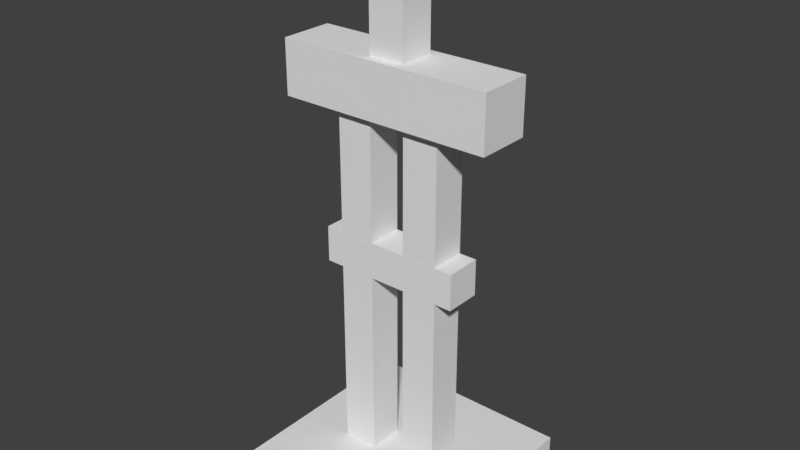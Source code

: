 # Source: armorstand.blend  (saved by Blender 2.78.0; exported with 4.5.12 LTS)
import bpy
from mathutils import Matrix  # noqa: F401  (used for matrix-valued properties, if any)

bpy.ops.wm.read_factory_settings(use_empty=True)
scene = bpy.context.scene
scene.name = 'Scene'

# ---- collections
col_collection_1 = bpy.data.collections.new('Collection 1'); scene.collection.children.link(col_collection_1)

# ---- world
world_world = bpy.data.worlds.new('World'); scene.world = world_world
world_world.color = (0.05088, 0.05088, 0.05088)
world_world.use_sun_shadow = False
world_world.sun_shadow_jitter_overblur = 0.0
world_world.cycles.sampling_method = 'MANUAL'

# ---- meshes
me_cube_011 = bpy.data.meshes.new('Cube.011')
me_cube_011.from_pydata([(-1.0, -1.0, -1.0), (-1.0, -1.0, 1.0), (-1.0, 1.0, -1.0), (-1.0, 1.0, 1.0), (1.0, -1.0, -1.0), (1.0, -1.0, 1.0), (1.0, 1.0, -1.0), (1.0, 1.0, 1.0)], [], [(0, 1, 3, 2), (2, 3, 7, 6), (6, 7, 5, 4), (4, 5, 1, 0), (2, 6, 4, 0), (7, 3, 1, 5)])
_uv = me_cube_011.uv_layers.new(name='UVMap')
_uv.uv.foreach_set('vector', [0.1875, 0.2969, 0.1875, 0.3125, 0.0, 0.3125, 0.0, 0.2969, 0.75, 0.2969, 0.75, 0.3125, 0.5625, 0.3125, 0.5625, 0.2969, 0.5625, 0.2969, 0.5625, 0.3125, 0.375, 0.3125, 0.375, 0.2969, 0.375, 0.2969, 0.375, 0.3125, 0.1875, 0.3125, 0.1875, 0.2969, 0.5625, 0.5, 0.375, 0.5, 0.375, 0.3125, 0.5625, 0.3125, 0.375, 0.5, 0.1875, 0.5, 0.1875, 0.3125, 0.375, 0.3125])
me_cube_011.use_remesh_preserve_volume = False
me_cube_011.use_remesh_preserve_attributes = False
me_cube_011.use_mirror_vertex_groups = False
me_cube_011.update()
me_cube_010 = bpy.data.meshes.new('Cube.010')
me_cube_010.from_pydata([(-1.0, -1.0, -1.0), (-1.0, -1.0, 1.0), (-1.0, 1.0, -1.0), (-1.0, 1.0, 1.0), (1.0, -1.0, -1.0), (1.0, -1.0, 1.0), (1.0, 1.0, -1.0), (1.0, 1.0, 1.0)], [], [(0, 1, 3, 2), (2, 3, 7, 6), (6, 7, 5, 4), (4, 5, 1, 0), (2, 6, 4, 0), (7, 3, 1, 5)])
_uv = me_cube_010.uv_layers.new(name='UVMap')
_uv.uv.foreach_set('vector', [0.03125, 0.1875, 0.03125, 0.2188, 0.0, 0.2188, 0.0, 0.1875, 0.3125, 0.1875, 0.3125, 0.2188, 0.1875, 0.2188, 0.1875, 0.1875, 0.1875, 0.1875, 0.1875, 0.2188, 0.1562, 0.2188, 0.1562, 0.1875, 0.1562, 0.1875, 0.1562, 0.2188, 0.03125, 0.2188, 0.03125, 0.1875, 0.2812, 0.25, 0.1562, 0.25, 0.1562, 0.2188, 0.2812, 0.2188, 0.1562, 0.25, 0.03125, 0.25, 0.03125, 0.2188, 0.1562, 0.2188])
me_cube_010.use_remesh_preserve_volume = False
me_cube_010.use_remesh_preserve_attributes = False
me_cube_010.use_mirror_vertex_groups = False
me_cube_010.update()
me_cube_009 = bpy.data.meshes.new('Cube.009')
me_cube_009.from_pydata([(-1.0, -1.0, -1.0), (-1.0, -1.0, 1.0), (-1.0, 1.0, -1.0), (-1.0, 1.0, 1.0), (1.0, -1.0, -1.0), (1.0, -1.0, 1.0), (1.0, 1.0, -1.0), (1.0, 1.0, 1.0)], [], [(0, 1, 3, 2), (2, 3, 7, 6), (6, 7, 5, 4), (4, 5, 1, 0), (2, 6, 4, 0), (7, 3, 1, 5)])
_uv = me_cube_009.uv_layers.new(name='UVMap')
_uv.uv.foreach_set('vector', [0.2812, 0.5, 0.2812, 0.5469, 0.2344, 0.5469, 0.2344, 0.5, 0.4688, 0.5, 0.4688, 0.5469, 0.2812, 0.5469, 0.2812, 0.5, 0.04688, 0.5, 0.04688, 0.5469, 0.0, 0.5469, 0.0, 0.5, 0.2344, 0.5, 0.2344, 0.5469, 0.04688, 0.5469, 0.04688, 0.5, 0.4219, 0.5938, 0.2344, 0.5938, 0.2344, 0.5469, 0.4219, 0.5469, 0.2344, 0.5938, 0.04688, 0.5938, 0.04688, 0.5469, 0.2344, 0.5469])
me_cube_009.use_remesh_preserve_volume = False
me_cube_009.use_remesh_preserve_attributes = False
me_cube_009.use_mirror_vertex_groups = False
me_cube_009.update()
me_cube_005 = bpy.data.meshes.new('Cube.005')
me_cube_005.from_pydata([(-1.0, -1.0, -1.0), (-1.0, -1.0, 1.0), (-1.0, 1.0, -1.0), (-1.0, 1.0, 1.0), (1.0, -1.0, -1.0), (1.0, -1.0, 1.0), (1.0, 1.0, -1.0), (1.0, 1.0, 1.0)], [], [(0, 1, 3, 2), (2, 3, 7, 6), (6, 7, 5, 4), (4, 5, 1, 0), (2, 6, 4, 0), (7, 3, 1, 5)])
_uv = me_cube_005.uv_layers.new(name='UVMap')
_uv.uv.foreach_set('vector', [0.6875, 0.5469, 0.6875, 0.7188, 0.7188, 0.7188, 0.7188, 0.5469, 0.7188, 0.5469, 0.7188, 0.7188, 0.75, 0.7188, 0.75, 0.5469, 0.625, 0.5469, 0.625, 0.7188, 0.6562, 0.7188, 0.6562, 0.5469, 0.6562, 0.5469, 0.6562, 0.7188, 0.6875, 0.7188, 0.6875, 0.5469, 0.7188, 0.75, 0.6875, 0.75, 0.6875, 0.7188, 0.7188, 0.7188, 0.6875, 0.75, 0.6562, 0.75, 0.6562, 0.7188, 0.6875, 0.7188])
me_cube_005.use_remesh_preserve_volume = False
me_cube_005.use_remesh_preserve_attributes = False
me_cube_005.use_mirror_vertex_groups = False
me_cube_005.update()
me_cube_004 = bpy.data.meshes.new('Cube.004')
me_cube_004.from_pydata([(-1.0, -1.0, -1.0), (-1.0, -1.0, 1.0), (-1.0, 1.0, -1.0), (-1.0, 1.0, 1.0), (1.0, -1.0, -1.0), (1.0, -1.0, 1.0), (1.0, 1.0, -1.0), (1.0, 1.0, 1.0)], [], [(0, 1, 3, 2), (2, 3, 7, 6), (6, 7, 5, 4), (4, 5, 1, 0), (2, 6, 4, 0), (7, 3, 1, 5)])
_uv = me_cube_004.uv_layers.new(name='UVMap')
_uv.uv.foreach_set('vector', [0.2812, 0.8438, 0.2812, 0.9688, 0.25, 0.9688, 0.25, 0.8438, 0.375, 0.8438, 0.375, 0.9688, 0.3438, 0.9688, 0.3438, 0.8438, 0.3438, 0.8438, 0.3438, 0.9688, 0.3125, 0.9688, 0.3125, 0.8438, 0.3125, 0.8438, 0.3125, 0.9688, 0.2812, 0.9688, 0.2812, 0.8438, 0.3438, 1.0, 0.3125, 1.0, 0.3125, 0.9688, 0.3438, 0.9688, 0.3125, 1.0, 0.2812, 1.0, 0.2812, 0.9688, 0.3125, 0.9688])
me_cube_004.use_remesh_preserve_volume = False
me_cube_004.use_remesh_preserve_attributes = False
me_cube_004.use_mirror_vertex_groups = False
me_cube_004.update()
me_cube_003 = bpy.data.meshes.new('Cube.003')
me_cube_003.from_pydata([(-1.0, -1.0, -1.0), (-1.0, -1.0, 1.0), (-1.0, 1.0, -1.0), (-1.0, 1.0, 1.0), (1.0, -1.0, -1.0), (1.0, -1.0, 1.0), (1.0, 1.0, -1.0), (1.0, 1.0, 1.0)], [], [(0, 1, 3, 2), (2, 3, 7, 6), (6, 7, 5, 4), (4, 5, 1, 0), (2, 6, 4, 0), (7, 3, 1, 5)])
_uv = me_cube_003.uv_layers.new(name='UVMap')
_uv.uv.foreach_set('vector', [0.7812, 0.5938, 0.7812, 0.7188, 0.75, 0.7188, 0.75, 0.5938, 0.875, 0.5938, 0.875, 0.7188, 0.8438, 0.7188, 0.8438, 0.5938, 0.8438, 0.5938, 0.8438, 0.7188, 0.8125, 0.7188, 0.8125, 0.5938, 0.8125, 0.5938, 0.8125, 0.7188, 0.7812, 0.7188, 0.7812, 0.5938, 0.8438, 0.75, 0.8125, 0.75, 0.8125, 0.7188, 0.8438, 0.7188, 0.8125, 0.75, 0.7812, 0.75, 0.7812, 0.7188, 0.8125, 0.7188])
me_cube_003.use_remesh_preserve_volume = False
me_cube_003.use_remesh_preserve_attributes = False
me_cube_003.use_mirror_vertex_groups = False
me_cube_003.update()
me_cube_001 = bpy.data.meshes.new('Cube.001')
me_cube_001.from_pydata([(-1.0, -1.0, -1.0), (-1.0, -1.0, 1.0), (-1.0, 1.0, -1.0), (-1.0, 1.0, 1.0), (1.0, -1.0, -1.0), (1.0, -1.0, 1.0), (1.0, 1.0, -1.0), (1.0, 1.0, 1.0)], [], [(0, 1, 3, 2), (2, 3, 7, 6), (6, 7, 5, 4), (4, 5, 1, 0), (2, 6, 4, 0), (7, 3, 1, 5)])
_uv = me_cube_001.uv_layers.new(name='UVMap')
_uv.uv.foreach_set('vector', [0.1562, 0.7969, 0.1562, 0.9688, 0.125, 0.9688, 0.125, 0.7969, 0.25, 0.7969, 0.25, 0.9688, 0.2188, 0.9688, 0.2188, 0.7969, 0.2188, 0.7969, 0.2188, 0.9688, 0.1875, 0.9688, 0.1875, 0.7969, 0.1875, 0.7969, 0.1875, 0.9688, 0.1562, 0.9688, 0.1562, 0.7969, 0.2188, 1.0, 0.1875, 1.0, 0.1875, 0.9688, 0.2188, 0.9688, 0.1875, 1.0, 0.1562, 1.0, 0.1562, 0.9688, 0.1875, 0.9688])
me_cube_001.use_remesh_preserve_volume = False
me_cube_001.use_remesh_preserve_attributes = False
me_cube_001.use_mirror_vertex_groups = False
me_cube_001.update()
me_cube = bpy.data.meshes.new('Cube')
me_cube.from_pydata([(-1.0, -1.0, -1.0), (-1.0, -1.0, 1.0), (-1.0, 1.0, -1.0), (-1.0, 1.0, 1.0), (1.0, -1.0, -1.0), (1.0, -1.0, 1.0), (1.0, 1.0, -1.0), (1.0, 1.0, 1.0)], [], [(0, 1, 3, 2), (2, 3, 7, 6), (6, 7, 5, 4), (4, 5, 1, 0), (2, 6, 4, 0), (7, 3, 1, 5)])
_uv = me_cube.uv_layers.new(name='UVMap')
_uv.uv.foreach_set('vector', [0.03125, 0.8594, 0.03125, 0.9688, 0.0, 0.9688, 0.0, 0.8594, 0.125, 0.8594, 0.125, 0.9688, 0.09375, 0.9688, 0.09375, 0.8594, 0.09375, 0.8594, 0.09375, 0.9688, 0.0625, 0.9688, 0.0625, 0.8594, 0.0625, 0.8594, 0.0625, 0.9688, 0.03125, 0.9688, 0.03125, 0.8594, 0.09375, 1.0, 0.0625, 1.0, 0.0625, 0.9688, 0.09375, 0.9688, 0.0625, 1.0, 0.03125, 1.0, 0.03125, 0.9688, 0.0625, 0.9688])
me_cube.use_remesh_preserve_volume = False
me_cube.use_remesh_preserve_attributes = False
me_cube.use_mirror_vertex_groups = False
me_cube.update()

# ---- objects
ob_cube_011 = bpy.data.objects.new('Cube.011', me_cube_011)
ob_cube_010 = bpy.data.objects.new('Cube.010', me_cube_010)
ob_cube_009 = bpy.data.objects.new('Cube.009', me_cube_009)
ob_cube_005 = bpy.data.objects.new('Cube.005', me_cube_005)
ob_cube_004 = bpy.data.objects.new('Cube.004', me_cube_004)
ob_cube_003 = bpy.data.objects.new('Cube.003', me_cube_003)
ob_cube_001 = bpy.data.objects.new('Cube.001', me_cube_001)
ob_cube = bpy.data.objects.new('Cube', me_cube)

# ---- transforms, parenting, visibility, modifiers, constraints
ob_cube_011.location = (0.0, 0.0, 0.1112)
ob_cube_011.scale = (1.2, 1.2, 0.1)
ob_cube_011.lineart.crease_threshold = 0.0
ob_cube_010.location = (0.0, 0.0, 2.577)
ob_cube_010.scale = (0.8, 0.201, 0.201)
ob_cube_010.lineart.crease_threshold = 0.0
ob_cube_009.location = (0.0, 0.0, 4.443)
ob_cube_009.scale = (1.2, 0.3, 0.3)
ob_cube_009.lineart.crease_threshold = 0.0
ob_cube_005.location = (0.403, 0.0, 1.281)
ob_cube_005.scale = (0.2, 0.2, 1.1)
ob_cube_005.lineart.crease_threshold = 0.0
ob_cube_004.location = (-0.403, 0.0, 3.362)
ob_cube_004.scale = (0.2, 0.2, 0.8)
ob_cube_004.lineart.crease_threshold = 0.0
ob_cube_003.location = (0.403, 0.0, 3.362)
ob_cube_003.scale = (0.2, 0.2, 0.8)
ob_cube_003.lineart.crease_threshold = 0.0
ob_cube_001.location = (-0.403, 0.0, 1.281)
ob_cube_001.scale = (0.2, 0.2, 1.1)
ob_cube_001.lineart.crease_threshold = 0.0
ob_cube.location = (0.0, 0.0, 5.238)
ob_cube.scale = (0.2, 0.2, 0.7)
ob_cube.lineart.crease_threshold = 0.0

# ---- collection membership
col_collection_1.objects.link(ob_cube_011)
col_collection_1.objects.link(ob_cube_010)
col_collection_1.objects.link(ob_cube_009)
col_collection_1.objects.link(ob_cube_005)
col_collection_1.objects.link(ob_cube_004)
col_collection_1.objects.link(ob_cube_003)
col_collection_1.objects.link(ob_cube_001)
col_collection_1.objects.link(ob_cube)

# ---- scene / render settings (as saved in the file)
scene.frame_start = 1; scene.frame_end = 250; scene.frame_set(1)
scene.render.engine = 'BLENDER_EEVEE_NEXT'
scene.render.resolution_percentage = 50
scene.render.dither_intensity = 0.0
scene.render.film_transparent = True
scene.cycles.use_denoising = False
scene.cycles.samples = 128
scene.cycles.sampling_pattern = 'TABULATED_SOBOL'
scene.cycles.light_sampling_threshold = 0.0
scene.cycles.use_adaptive_sampling = False
scene.cycles.use_light_tree = False
scene.cycles.blur_glossy = 0.0
scene.cycles.sample_clamp_indirect = 0.0
scene.view_settings.view_transform = 'Standard'
bpy.context.view_layer.update()

# ---- added for rendering (the .blend has no active camera and no usable light): camera, sun
cam_auto = bpy.data.cameras.new('AutoCamera')
cam_auto.lens = 50.0
cam_auto.sensor_width = 36.0
cam_auto.clip_end = 1000.0
ob_auto_camera = bpy.data.objects.new('AutoCamera', cam_auto)
scene.collection.objects.link(ob_auto_camera)
ob_auto_camera.location = (6.31936, -7.58323, 8.03026)
ob_auto_camera.rotation_euler = (1.09748, -7.21219e-08, 0.694738)
scene.camera = ob_auto_camera
light_auto_sun = bpy.data.lights.new('AutoSun', 'SUN')
light_auto_sun.energy = 3.0
light_auto_sun.angle = 0.0523599
ob_auto_sun = bpy.data.objects.new('AutoSun', light_auto_sun)
scene.collection.objects.link(ob_auto_sun)
ob_auto_sun.rotation_euler = (0.872665, 0.174533, 0.523599)
bpy.context.view_layer.update()
